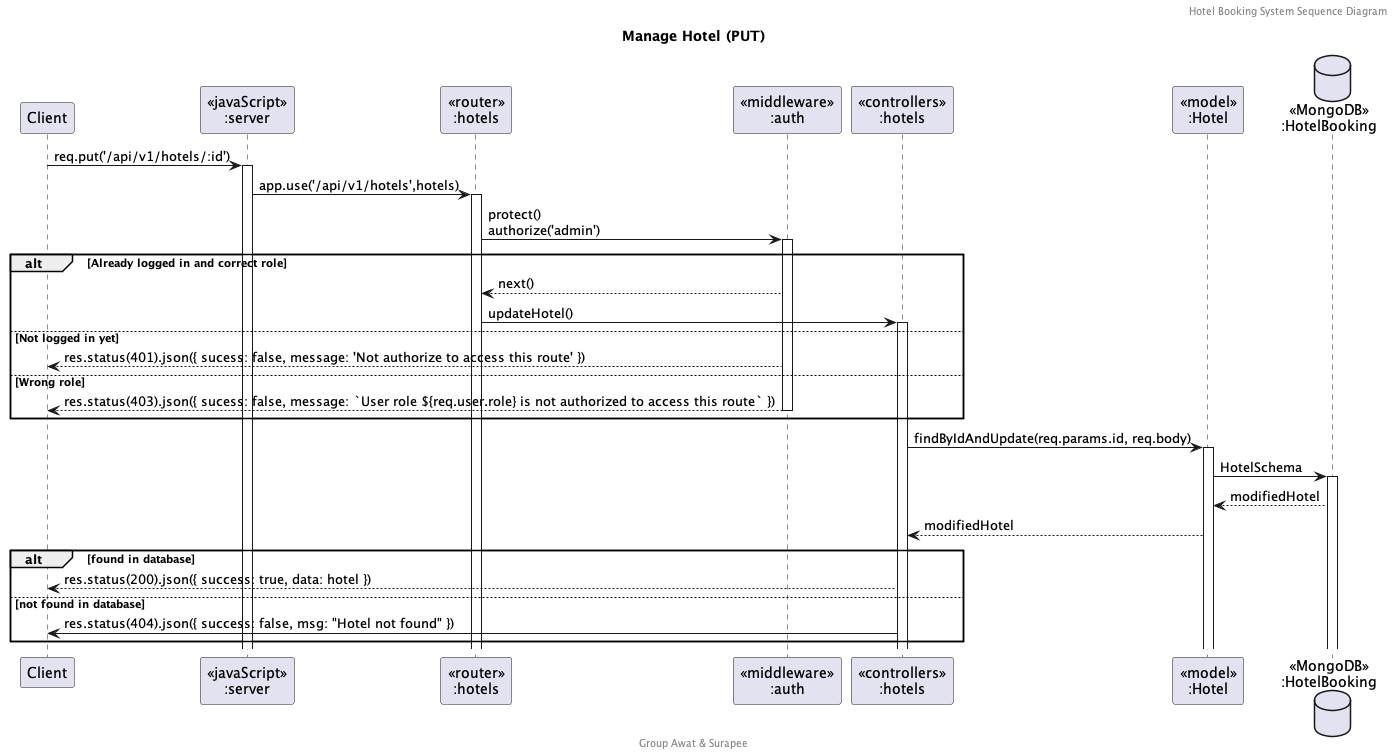

The diagram above was rendered by PlantUML. Its source (embedded in the PNG):
@startuml Manage Hotel (PUT)

header Hotel Booking System Sequence Diagram
footer Group Awat & Surapee
title "Manage Hotel (PUT)"

participant "Client" as client
participant "<<javaScript>>\n:server" as server
participant "<<router>>\n:hotels" as routerHotel
participant "<<middleware>>\n:auth" as middleware
participant "<<controllers>>\n:hotels" as controllersHotels
participant "<<model>>\n:Hotel" as modelHotel
database "<<MongoDB>>\n:HotelBooking" as HotelBookingDatabase

client->server ++:req.put('/api/v1/hotels/:id')
server->routerHotel ++:app.use('/api/v1/hotels',hotels)
routerHotel -> middleware ++:protect()\nauthorize('admin')
alt Already logged in and correct role
    middleware --> routerHotel : next()
    routerHotel -> controllersHotels ++: updateHotel()
else Not logged in yet
    middleware --> client : res.status(401).json({ sucess: false, message: 'Not authorize to access this route' })
else Wrong role
    middleware --> client --: res.status(403).json({ sucess: false, message: `User role ${req.user.role} is not authorized to access this route` })
end
controllersHotels -> modelHotel ++: findByIdAndUpdate(req.params.id, req.body)
modelHotel -> HotelBookingDatabase ++: HotelSchema
HotelBookingDatabase --> modelHotel : modifiedHotel
controllersHotels <-- modelHotel : modifiedHotel
alt found in database
    controllersHotels-->client : res.status(200).json({ success: true, data: hotel })
else not found in database
    controllersHotels -> client : res.status(404).json({ success: false, msg: "Hotel not found" })
end

@enduml